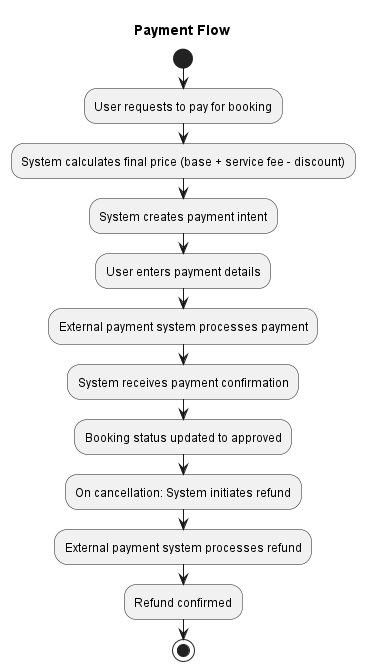

The diagram above was rendered by PlantUML. Its source (embedded in the PNG):
@startuml
title Payment Flow

start
:User requests to pay for booking;
:System calculates final price (base + service fee - discount);
:System creates payment intent;
:User enters payment details;
:External payment system processes payment;
:System receives payment confirmation;
:Booking status updated to approved;
:On cancellation: System initiates refund;
:External payment system processes refund;
:Refund confirmed;
stop
@enduml